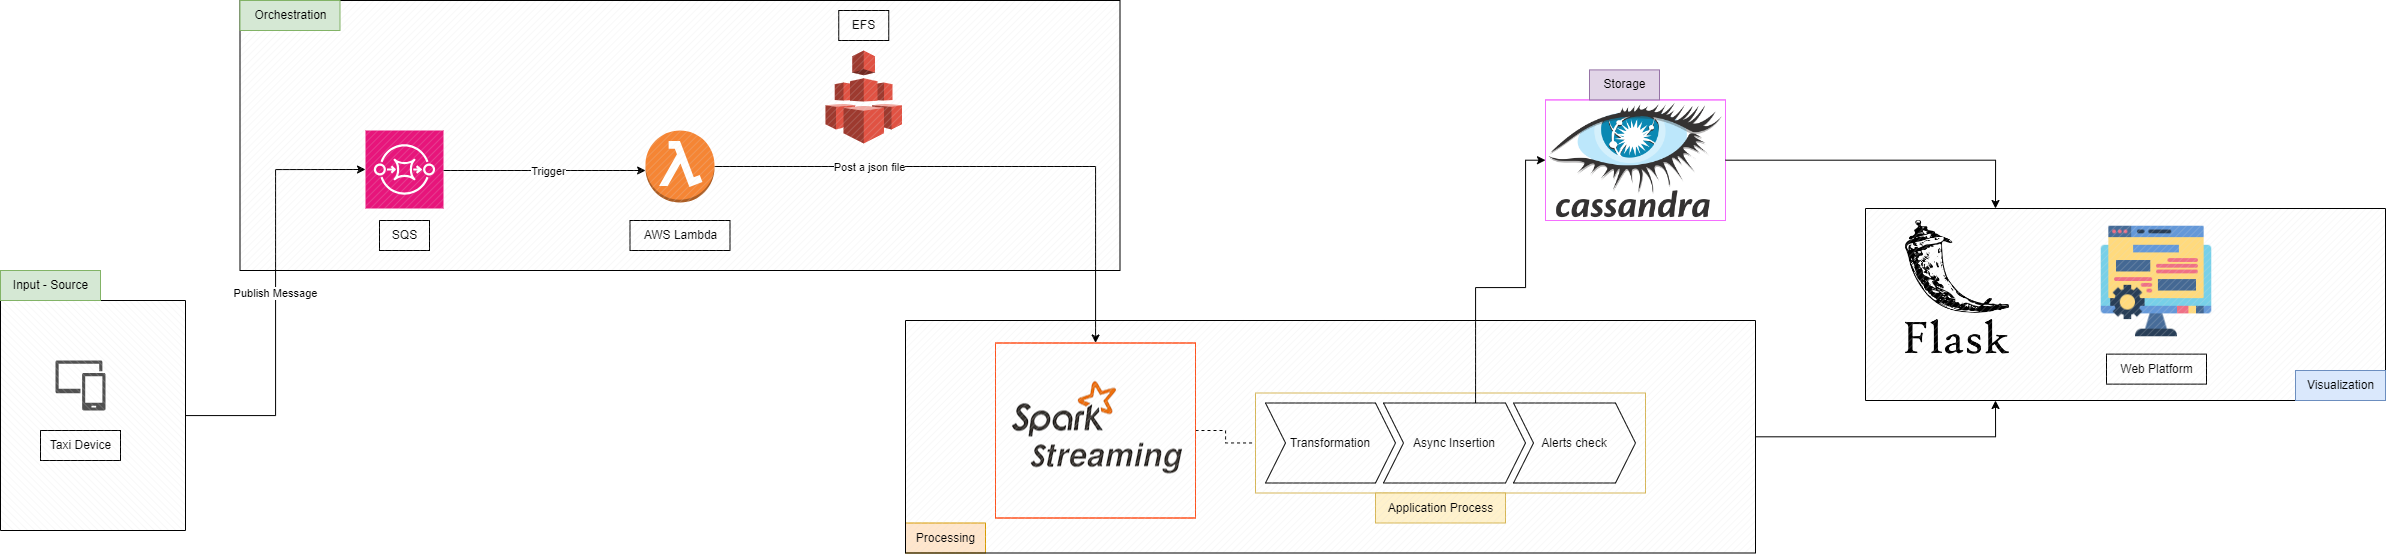

The diagram above was exported from draw.io. Its source (the exported page's mxGraphModel, read from the mxfile embedded in the PNG):
<mxGraphModel dx="2955" dy="2294" grid="1" gridSize="10" guides="1" tooltips="1" connect="1" arrows="1" fold="1" page="1" pageScale="1" pageWidth="827" pageHeight="1169" math="0" shadow="0">
  <root>
    <mxCell id="0" />
    <mxCell id="1" parent="0" />
    <mxCell id="wwA9QTYALGPllKvuWrM9-2" value="" style="sketch=0;pointerEvents=1;shadow=0;dashed=0;html=1;strokeColor=none;labelPosition=center;verticalLabelPosition=bottom;verticalAlign=top;align=center;fillColor=#505050;shape=mxgraph.mscae.intune.device_group" vertex="1" parent="1">
      <mxGeometry x="50" y="330" width="50" height="50" as="geometry" />
    </mxCell>
    <mxCell id="wwA9QTYALGPllKvuWrM9-3" value="Taxi Device" style="text;html=1;align=center;verticalAlign=middle;resizable=0;points=[];autosize=1;strokeColor=default;fillColor=default;" vertex="1" parent="1">
      <mxGeometry x="35" y="400" width="80" height="30" as="geometry" />
    </mxCell>
    <mxCell id="wwA9QTYALGPllKvuWrM9-6" value="" style="sketch=0;points=[[0,0,0],[0.25,0,0],[0.5,0,0],[0.75,0,0],[1,0,0],[0,1,0],[0.25,1,0],[0.5,1,0],[0.75,1,0],[1,1,0],[0,0.25,0],[0,0.5,0],[0,0.75,0],[1,0.25,0],[1,0.5,0],[1,0.75,0]];outlineConnect=0;fontColor=#232F3E;fillColor=#E7157B;strokeColor=#ffffff;dashed=0;verticalLabelPosition=bottom;verticalAlign=top;align=center;html=1;fontSize=12;fontStyle=0;aspect=fixed;shape=mxgraph.aws4.resourceIcon;resIcon=mxgraph.aws4.sqs;" vertex="1" parent="1">
      <mxGeometry x="360" y="100" width="78" height="78" as="geometry" />
    </mxCell>
    <mxCell id="wwA9QTYALGPllKvuWrM9-7" value="SQS" style="text;html=1;align=center;verticalAlign=middle;resizable=0;points=[];autosize=1;strokeColor=default;fillColor=default;" vertex="1" parent="1">
      <mxGeometry x="374" y="190" width="50" height="30" as="geometry" />
    </mxCell>
    <mxCell id="wwA9QTYALGPllKvuWrM9-14" style="edgeStyle=orthogonalEdgeStyle;rounded=0;orthogonalLoop=1;jettySize=auto;html=1;" edge="1" parent="1" source="wwA9QTYALGPllKvuWrM9-8" target="wwA9QTYALGPllKvuWrM9-13">
      <mxGeometry relative="1" as="geometry" />
    </mxCell>
    <mxCell id="wwA9QTYALGPllKvuWrM9-15" value="Post a json file" style="edgeLabel;html=1;align=center;verticalAlign=middle;resizable=0;points=[];" vertex="1" connectable="0" parent="wwA9QTYALGPllKvuWrM9-14">
      <mxGeometry x="-0.3273" y="-2" relative="1" as="geometry">
        <mxPoint x="-33" y="-2" as="offset" />
      </mxGeometry>
    </mxCell>
    <mxCell id="wwA9QTYALGPllKvuWrM9-8" value="" style="outlineConnect=0;dashed=0;verticalLabelPosition=bottom;verticalAlign=top;align=center;html=1;shape=mxgraph.aws3.lambda_function;fillColor=#F58534;gradientColor=none;" vertex="1" parent="1">
      <mxGeometry x="640" y="100" width="69" height="72" as="geometry" />
    </mxCell>
    <mxCell id="wwA9QTYALGPllKvuWrM9-9" value="AWS Lambda" style="text;html=1;align=center;verticalAlign=middle;resizable=0;points=[];autosize=1;strokeColor=default;fillColor=default;" vertex="1" parent="1">
      <mxGeometry x="624.5" y="190" width="100" height="30" as="geometry" />
    </mxCell>
    <mxCell id="wwA9QTYALGPllKvuWrM9-10" style="edgeStyle=orthogonalEdgeStyle;rounded=0;orthogonalLoop=1;jettySize=auto;html=1;" edge="1" parent="1" source="wwA9QTYALGPllKvuWrM9-6">
      <mxGeometry relative="1" as="geometry">
        <mxPoint x="640" y="140" as="targetPoint" />
        <Array as="points">
          <mxPoint x="640" y="140" />
        </Array>
      </mxGeometry>
    </mxCell>
    <mxCell id="wwA9QTYALGPllKvuWrM9-11" value="Trigger" style="edgeLabel;html=1;align=center;verticalAlign=middle;resizable=0;points=[];" vertex="1" connectable="0" parent="wwA9QTYALGPllKvuWrM9-10">
      <mxGeometry x="0.0396" relative="1" as="geometry">
        <mxPoint as="offset" />
      </mxGeometry>
    </mxCell>
    <mxCell id="wwA9QTYALGPllKvuWrM9-26" style="edgeStyle=orthogonalEdgeStyle;rounded=0;orthogonalLoop=1;jettySize=auto;html=1;dashed=1;endArrow=none;endFill=0;" edge="1" parent="1" source="wwA9QTYALGPllKvuWrM9-13" target="wwA9QTYALGPllKvuWrM9-20">
      <mxGeometry relative="1" as="geometry" />
    </mxCell>
    <mxCell id="wwA9QTYALGPllKvuWrM9-13" value="" style="shape=image;verticalLabelPosition=bottom;labelBackgroundColor=default;verticalAlign=top;aspect=fixed;imageAspect=0;image=https://www.ambient-it.net/wp-content/uploads/2020/05/spark-streaming-200px.png;imageBackground=default;imageBorder=#FF511C;" vertex="1" parent="1">
      <mxGeometry x="990" y="312.5" width="200" height="175" as="geometry" />
    </mxCell>
    <mxCell id="wwA9QTYALGPllKvuWrM9-16" value="" style="outlineConnect=0;dashed=0;verticalLabelPosition=bottom;verticalAlign=top;align=center;html=1;shape=mxgraph.aws3.efs;fillColor=#E05243;gradientColor=none;" vertex="1" parent="1">
      <mxGeometry x="820" y="20" width="76.5" height="93" as="geometry" />
    </mxCell>
    <mxCell id="wwA9QTYALGPllKvuWrM9-17" value="EFS" style="text;html=1;align=center;verticalAlign=middle;resizable=0;points=[];autosize=1;strokeColor=default;fillColor=default;" vertex="1" parent="1">
      <mxGeometry x="833.25" y="-20" width="50" height="30" as="geometry" />
    </mxCell>
    <mxCell id="wwA9QTYALGPllKvuWrM9-18" value="" style="shape=image;verticalLabelPosition=bottom;labelBackgroundColor=default;verticalAlign=top;aspect=fixed;imageAspect=0;image=https://upload.wikimedia.org/wikipedia/commons/thumb/5/5e/Cassandra_logo.svg/1200px-Cassandra_logo.svg.png;imageBackground=default;imageBorder=#F56EFF;" vertex="1" parent="1">
      <mxGeometry x="1540" y="69.39999999999998" width="180" height="120.6" as="geometry" />
    </mxCell>
    <mxCell id="wwA9QTYALGPllKvuWrM9-20" value="" style="swimlane;childLayout=stackLayout;horizontal=1;fillColor=#fff2cc;horizontalStack=1;resizeParent=1;resizeParentMax=0;resizeLast=0;collapsible=0;strokeColor=#d6b656;stackBorder=10;stackSpacing=-12;resizable=1;align=center;points=[];whiteSpace=wrap;html=1;startSize=0;" vertex="1" parent="1">
      <mxGeometry x="1250" y="362.5" width="390" height="100" as="geometry" />
    </mxCell>
    <mxCell id="wwA9QTYALGPllKvuWrM9-21" value="Transformation" style="shape=step;perimeter=stepPerimeter;fixedSize=1;points=[];whiteSpace=wrap;html=1;" vertex="1" parent="wwA9QTYALGPllKvuWrM9-20">
      <mxGeometry x="10" y="10" width="130" height="80" as="geometry" />
    </mxCell>
    <mxCell id="wwA9QTYALGPllKvuWrM9-22" value="Async Insertion" style="shape=step;perimeter=stepPerimeter;fixedSize=1;points=[];whiteSpace=wrap;html=1;" vertex="1" parent="wwA9QTYALGPllKvuWrM9-20">
      <mxGeometry x="128" y="10" width="142" height="80" as="geometry" />
    </mxCell>
    <mxCell id="wwA9QTYALGPllKvuWrM9-23" value="Alerts check" style="shape=step;perimeter=stepPerimeter;fixedSize=1;points=[];whiteSpace=wrap;html=1;" vertex="1" parent="wwA9QTYALGPllKvuWrM9-20">
      <mxGeometry x="258" y="10" width="122" height="80" as="geometry" />
    </mxCell>
    <mxCell id="wwA9QTYALGPllKvuWrM9-24" style="edgeStyle=orthogonalEdgeStyle;rounded=0;orthogonalLoop=1;jettySize=auto;html=1;entryX=0;entryY=0.5;entryDx=0;entryDy=0;" edge="1" parent="1" source="wwA9QTYALGPllKvuWrM9-22" target="wwA9QTYALGPllKvuWrM9-18">
      <mxGeometry relative="1" as="geometry">
        <Array as="points">
          <mxPoint x="1470" y="257" />
          <mxPoint x="1520" y="257" />
          <mxPoint x="1520" y="130" />
        </Array>
      </mxGeometry>
    </mxCell>
    <mxCell id="wwA9QTYALGPllKvuWrM9-27" value="Application Process" style="text;html=1;align=center;verticalAlign=middle;resizable=0;points=[];autosize=1;strokeColor=#d6b656;fillColor=#fff2cc;" vertex="1" parent="1">
      <mxGeometry x="1370" y="462.5" width="130" height="30" as="geometry" />
    </mxCell>
    <mxCell id="wwA9QTYALGPllKvuWrM9-28" value="Storage" style="text;html=1;align=center;verticalAlign=middle;resizable=0;points=[];autosize=1;strokeColor=#9673a6;fillColor=#e1d5e7;" vertex="1" parent="1">
      <mxGeometry x="1584" y="39.4" width="70" height="30" as="geometry" />
    </mxCell>
    <mxCell id="wwA9QTYALGPllKvuWrM9-29" value="Processing" style="text;html=1;align=center;verticalAlign=middle;resizable=0;points=[];autosize=1;fillColor=#ffe6cc;strokeColor=#d79b00;" vertex="1" parent="1">
      <mxGeometry x="900" y="492.5" width="80" height="30" as="geometry" />
    </mxCell>
    <mxCell id="wwA9QTYALGPllKvuWrM9-30" value="" style="verticalLabelPosition=bottom;verticalAlign=top;html=1;shape=mxgraph.basic.patternFillRect;fillStyle=diagRev;step=5;fillStrokeWidth=0.2;fillStrokeColor=#dddddd;fillColor=none;strokeColor=none;" vertex="1" parent="1">
      <mxGeometry x="-5" y="270" width="185" height="230" as="geometry" />
    </mxCell>
    <mxCell id="wwA9QTYALGPllKvuWrM9-31" value="Input - Source" style="text;html=1;align=center;verticalAlign=middle;resizable=0;points=[];autosize=1;strokeColor=#82b366;fillColor=#d5e8d4;" vertex="1" parent="1">
      <mxGeometry x="-5" y="240" width="100" height="30" as="geometry" />
    </mxCell>
    <mxCell id="wwA9QTYALGPllKvuWrM9-32" value="Publish Message" style="edgeStyle=orthogonalEdgeStyle;rounded=0;orthogonalLoop=1;jettySize=auto;html=1;entryX=0;entryY=0.5;entryDx=0;entryDy=0;entryPerimeter=0;" edge="1" parent="1" source="wwA9QTYALGPllKvuWrM9-30" target="wwA9QTYALGPllKvuWrM9-6">
      <mxGeometry relative="1" as="geometry" />
    </mxCell>
    <mxCell id="wwA9QTYALGPllKvuWrM9-33" value="" style="verticalLabelPosition=bottom;verticalAlign=top;html=1;shape=mxgraph.basic.patternFillRect;fillStyle=diag;step=5;fillStrokeWidth=0.2;fillStrokeColor=#dddddd;fillColor=none;strokeColor=none;" vertex="1" parent="1">
      <mxGeometry x="234.5" y="-30" width="880" height="270" as="geometry" />
    </mxCell>
    <mxCell id="wwA9QTYALGPllKvuWrM9-34" value="Orchestration" style="text;html=1;align=center;verticalAlign=middle;resizable=0;points=[];autosize=1;strokeColor=#82b366;fillColor=#d5e8d4;" vertex="1" parent="1">
      <mxGeometry x="234.5" y="-30" width="100" height="30" as="geometry" />
    </mxCell>
    <mxCell id="wwA9QTYALGPllKvuWrM9-35" value="" style="verticalLabelPosition=bottom;verticalAlign=top;html=1;shape=mxgraph.basic.patternFillRect;fillStyle=diag;step=5;fillStrokeWidth=0.2;fillStrokeColor=#dddddd;fillColor=none;strokeColor=none;" vertex="1" parent="1">
      <mxGeometry x="900" y="290" width="850" height="232.5" as="geometry" />
    </mxCell>
    <mxCell id="wwA9QTYALGPllKvuWrM9-38" value="" style="shape=image;verticalLabelPosition=bottom;labelBackgroundColor=default;verticalAlign=top;aspect=fixed;imageAspect=0;image=https://static-00.iconduck.com/assets.00/flask-icon-1594x2048-84mjydzf.png;" vertex="1" parent="1">
      <mxGeometry x="1900" y="190" width="104" height="133.62" as="geometry" />
    </mxCell>
    <mxCell id="wwA9QTYALGPllKvuWrM9-39" value="" style="shape=image;verticalLabelPosition=bottom;labelBackgroundColor=default;verticalAlign=top;aspect=fixed;imageAspect=0;image=https://cdn-icons-png.flaticon.com/512/5270/5270956.png;" vertex="1" parent="1">
      <mxGeometry x="2090" y="190" width="122" height="122" as="geometry" />
    </mxCell>
    <mxCell id="wwA9QTYALGPllKvuWrM9-40" value="Web Platform" style="text;html=1;align=center;verticalAlign=middle;resizable=0;points=[];autosize=1;strokeColor=default;fillColor=default;" vertex="1" parent="1">
      <mxGeometry x="2101" y="323.62" width="100" height="30" as="geometry" />
    </mxCell>
    <mxCell id="wwA9QTYALGPllKvuWrM9-41" value="" style="verticalLabelPosition=bottom;verticalAlign=top;html=1;shape=mxgraph.basic.patternFillRect;fillStyle=diag;step=5;fillStrokeWidth=0.2;fillStrokeColor=#dddddd;fillColor=none;strokeColor=none;" vertex="1" parent="1">
      <mxGeometry x="1860" y="178" width="520" height="192" as="geometry" />
    </mxCell>
    <mxCell id="wwA9QTYALGPllKvuWrM9-42" style="edgeStyle=orthogonalEdgeStyle;rounded=0;orthogonalLoop=1;jettySize=auto;html=1;entryX=0.25;entryY=1;entryDx=0;entryDy=0;entryPerimeter=0;" edge="1" parent="1" source="wwA9QTYALGPllKvuWrM9-35" target="wwA9QTYALGPllKvuWrM9-41">
      <mxGeometry relative="1" as="geometry" />
    </mxCell>
    <mxCell id="wwA9QTYALGPllKvuWrM9-43" style="edgeStyle=orthogonalEdgeStyle;rounded=0;orthogonalLoop=1;jettySize=auto;html=1;entryX=0.25;entryY=0;entryDx=0;entryDy=0;entryPerimeter=0;" edge="1" parent="1" source="wwA9QTYALGPllKvuWrM9-18" target="wwA9QTYALGPllKvuWrM9-41">
      <mxGeometry relative="1" as="geometry" />
    </mxCell>
    <mxCell id="wwA9QTYALGPllKvuWrM9-45" value="Visualization" style="text;html=1;align=center;verticalAlign=middle;resizable=0;points=[];autosize=1;strokeColor=#6c8ebf;fillColor=#dae8fc;" vertex="1" parent="1">
      <mxGeometry x="2290" y="340" width="90" height="30" as="geometry" />
    </mxCell>
  </root>
</mxGraphModel>